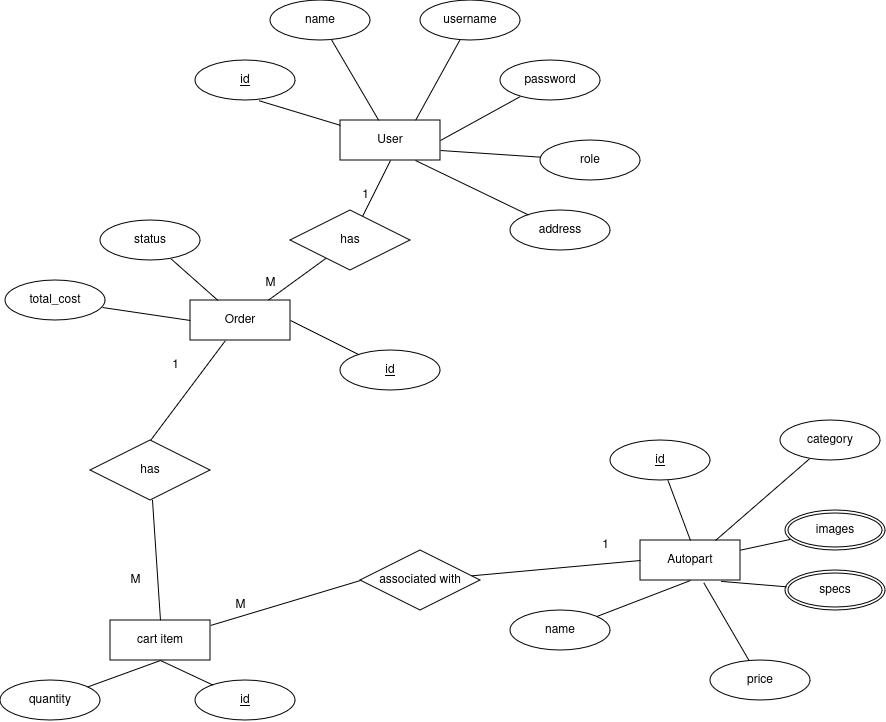

The diagram above was exported from draw.io. Its source (the exported page's mxGraphModel, read from the mxfile embedded in the PNG):
<mxGraphModel dx="2893" dy="1006" grid="1" gridSize="10" guides="1" tooltips="1" connect="1" arrows="1" fold="1" page="1" pageScale="1" pageWidth="850" pageHeight="1100" math="0" shadow="0" extFonts="Permanent Marker^https://fonts.googleapis.com/css?family=Permanent+Marker">
  <root>
    <mxCell id="0" />
    <mxCell id="1" parent="0" />
    <mxCell id="cMhjMZoj_wEL7DpKDOXJ-54" style="rounded=0;orthogonalLoop=1;jettySize=auto;html=1;endArrow=none;endFill=0;" parent="1" source="cMhjMZoj_wEL7DpKDOXJ-2" target="cMhjMZoj_wEL7DpKDOXJ-6" edge="1">
      <mxGeometry relative="1" as="geometry" />
    </mxCell>
    <mxCell id="cMhjMZoj_wEL7DpKDOXJ-2" value="name" style="ellipse;whiteSpace=wrap;html=1;align=center;" parent="1" vertex="1">
      <mxGeometry x="-190" y="320" width="100" height="40" as="geometry" />
    </mxCell>
    <mxCell id="cMhjMZoj_wEL7DpKDOXJ-55" style="rounded=0;orthogonalLoop=1;jettySize=auto;html=1;entryX=0.75;entryY=0;entryDx=0;entryDy=0;endArrow=none;endFill=0;" parent="1" source="cMhjMZoj_wEL7DpKDOXJ-3" target="cMhjMZoj_wEL7DpKDOXJ-6" edge="1">
      <mxGeometry relative="1" as="geometry" />
    </mxCell>
    <mxCell id="cMhjMZoj_wEL7DpKDOXJ-3" value="username" style="ellipse;whiteSpace=wrap;html=1;align=center;" parent="1" vertex="1">
      <mxGeometry x="-40" y="320" width="100" height="40" as="geometry" />
    </mxCell>
    <mxCell id="cMhjMZoj_wEL7DpKDOXJ-6" value="User" style="whiteSpace=wrap;html=1;align=center;" parent="1" vertex="1">
      <mxGeometry x="-120" y="440" width="100" height="40" as="geometry" />
    </mxCell>
    <mxCell id="cMhjMZoj_wEL7DpKDOXJ-10" value="Autopart" style="whiteSpace=wrap;html=1;align=center;" parent="1" vertex="1">
      <mxGeometry x="180" y="860" width="100" height="40" as="geometry" />
    </mxCell>
    <mxCell id="cMhjMZoj_wEL7DpKDOXJ-45" style="rounded=0;orthogonalLoop=1;jettySize=auto;html=1;entryX=0.5;entryY=1;entryDx=0;entryDy=0;endArrow=none;endFill=0;" parent="1" source="cMhjMZoj_wEL7DpKDOXJ-11" target="cMhjMZoj_wEL7DpKDOXJ-10" edge="1">
      <mxGeometry relative="1" as="geometry" />
    </mxCell>
    <mxCell id="cMhjMZoj_wEL7DpKDOXJ-11" value="name" style="ellipse;whiteSpace=wrap;html=1;align=center;" parent="1" vertex="1">
      <mxGeometry x="50" y="930" width="100" height="40" as="geometry" />
    </mxCell>
    <mxCell id="cMhjMZoj_wEL7DpKDOXJ-12" value="price" style="ellipse;whiteSpace=wrap;html=1;align=center;" parent="1" vertex="1">
      <mxGeometry x="250" y="980" width="100" height="40" as="geometry" />
    </mxCell>
    <mxCell id="cMhjMZoj_wEL7DpKDOXJ-48" style="rounded=0;orthogonalLoop=1;jettySize=auto;html=1;endArrow=none;endFill=0;" parent="1" source="cMhjMZoj_wEL7DpKDOXJ-15" target="cMhjMZoj_wEL7DpKDOXJ-10" edge="1">
      <mxGeometry relative="1" as="geometry" />
    </mxCell>
    <mxCell id="cMhjMZoj_wEL7DpKDOXJ-15" value="images" style="ellipse;shape=doubleEllipse;margin=3;whiteSpace=wrap;html=1;align=center;" parent="1" vertex="1">
      <mxGeometry x="325" y="830" width="100" height="40" as="geometry" />
    </mxCell>
    <mxCell id="cMhjMZoj_wEL7DpKDOXJ-16" value="specs" style="ellipse;shape=doubleEllipse;margin=3;whiteSpace=wrap;html=1;align=center;" parent="1" vertex="1">
      <mxGeometry x="325" y="890" width="100" height="40" as="geometry" />
    </mxCell>
    <mxCell id="cMhjMZoj_wEL7DpKDOXJ-24" style="rounded=0;orthogonalLoop=1;jettySize=auto;html=1;endArrow=none;endFill=0;" parent="1" source="cMhjMZoj_wEL7DpKDOXJ-18" target="cMhjMZoj_wEL7DpKDOXJ-23" edge="1">
      <mxGeometry relative="1" as="geometry" />
    </mxCell>
    <mxCell id="cMhjMZoj_wEL7DpKDOXJ-32" style="rounded=0;orthogonalLoop=1;jettySize=auto;html=1;entryX=0.5;entryY=0;entryDx=0;entryDy=0;endArrow=none;endFill=0;" parent="1" source="cMhjMZoj_wEL7DpKDOXJ-18" target="cMhjMZoj_wEL7DpKDOXJ-31" edge="1">
      <mxGeometry relative="1" as="geometry" />
    </mxCell>
    <mxCell id="cMhjMZoj_wEL7DpKDOXJ-18" value="Order" style="whiteSpace=wrap;html=1;align=center;" parent="1" vertex="1">
      <mxGeometry x="-270" y="620" width="100" height="40" as="geometry" />
    </mxCell>
    <mxCell id="cMhjMZoj_wEL7DpKDOXJ-27" style="rounded=0;orthogonalLoop=1;jettySize=auto;html=1;entryX=0;entryY=0.5;entryDx=0;entryDy=0;endArrow=none;endFill=0;" parent="1" source="cMhjMZoj_wEL7DpKDOXJ-21" target="cMhjMZoj_wEL7DpKDOXJ-18" edge="1">
      <mxGeometry relative="1" as="geometry" />
    </mxCell>
    <mxCell id="cMhjMZoj_wEL7DpKDOXJ-21" value="total_cost" style="ellipse;whiteSpace=wrap;html=1;align=center;" parent="1" vertex="1">
      <mxGeometry x="-455" y="600" width="100" height="40" as="geometry" />
    </mxCell>
    <mxCell id="cMhjMZoj_wEL7DpKDOXJ-26" style="rounded=0;orthogonalLoop=1;jettySize=auto;html=1;endArrow=none;endFill=0;" parent="1" source="cMhjMZoj_wEL7DpKDOXJ-22" target="cMhjMZoj_wEL7DpKDOXJ-18" edge="1">
      <mxGeometry relative="1" as="geometry" />
    </mxCell>
    <mxCell id="cMhjMZoj_wEL7DpKDOXJ-22" value="status" style="ellipse;whiteSpace=wrap;html=1;align=center;" parent="1" vertex="1">
      <mxGeometry x="-360" y="540" width="100" height="40" as="geometry" />
    </mxCell>
    <mxCell id="cMhjMZoj_wEL7DpKDOXJ-25" style="rounded=0;orthogonalLoop=1;jettySize=auto;html=1;entryX=0.5;entryY=1;entryDx=0;entryDy=0;endArrow=none;endFill=0;" parent="1" source="cMhjMZoj_wEL7DpKDOXJ-23" target="cMhjMZoj_wEL7DpKDOXJ-6" edge="1">
      <mxGeometry relative="1" as="geometry" />
    </mxCell>
    <mxCell id="cMhjMZoj_wEL7DpKDOXJ-23" value="has" style="shape=rhombus;perimeter=rhombusPerimeter;whiteSpace=wrap;html=1;align=center;" parent="1" vertex="1">
      <mxGeometry x="-170" y="530" width="120" height="60" as="geometry" />
    </mxCell>
    <mxCell id="cMhjMZoj_wEL7DpKDOXJ-29" value="1" style="text;html=1;align=center;verticalAlign=middle;resizable=0;points=[];autosize=1;strokeColor=none;fillColor=none;" parent="1" vertex="1">
      <mxGeometry x="-110" y="500" width="30" height="30" as="geometry" />
    </mxCell>
    <mxCell id="cMhjMZoj_wEL7DpKDOXJ-30" value="&lt;div&gt;M&lt;/div&gt;" style="text;html=1;align=center;verticalAlign=middle;resizable=0;points=[];autosize=1;strokeColor=none;fillColor=none;" parent="1" vertex="1">
      <mxGeometry x="-205" y="588" width="30" height="30" as="geometry" />
    </mxCell>
    <mxCell id="cMhjMZoj_wEL7DpKDOXJ-34" style="rounded=0;orthogonalLoop=1;jettySize=auto;html=1;entryX=0.5;entryY=0;entryDx=0;entryDy=0;endArrow=none;endFill=0;" parent="1" source="cMhjMZoj_wEL7DpKDOXJ-31" target="cMhjMZoj_wEL7DpKDOXJ-33" edge="1">
      <mxGeometry relative="1" as="geometry" />
    </mxCell>
    <mxCell id="cMhjMZoj_wEL7DpKDOXJ-31" value="has" style="shape=rhombus;perimeter=rhombusPerimeter;whiteSpace=wrap;html=1;align=center;" parent="1" vertex="1">
      <mxGeometry x="-370" y="760" width="120" height="60" as="geometry" />
    </mxCell>
    <mxCell id="cMhjMZoj_wEL7DpKDOXJ-38" style="rounded=0;orthogonalLoop=1;jettySize=auto;html=1;entryX=0;entryY=0.5;entryDx=0;entryDy=0;endArrow=none;endFill=0;" parent="1" source="cMhjMZoj_wEL7DpKDOXJ-33" target="cMhjMZoj_wEL7DpKDOXJ-37" edge="1">
      <mxGeometry relative="1" as="geometry" />
    </mxCell>
    <mxCell id="cMhjMZoj_wEL7DpKDOXJ-33" value="cart item" style="whiteSpace=wrap;html=1;align=center;" parent="1" vertex="1">
      <mxGeometry x="-350" y="940" width="100" height="40" as="geometry" />
    </mxCell>
    <mxCell id="cMhjMZoj_wEL7DpKDOXJ-35" value="1" style="text;html=1;align=center;verticalAlign=middle;resizable=0;points=[];autosize=1;strokeColor=none;fillColor=none;" parent="1" vertex="1">
      <mxGeometry x="-300" y="670" width="30" height="30" as="geometry" />
    </mxCell>
    <mxCell id="cMhjMZoj_wEL7DpKDOXJ-39" style="rounded=0;orthogonalLoop=1;jettySize=auto;html=1;entryX=0;entryY=0.5;entryDx=0;entryDy=0;endArrow=none;endFill=0;" parent="1" source="cMhjMZoj_wEL7DpKDOXJ-37" target="cMhjMZoj_wEL7DpKDOXJ-10" edge="1">
      <mxGeometry relative="1" as="geometry" />
    </mxCell>
    <mxCell id="cMhjMZoj_wEL7DpKDOXJ-37" value="associated with" style="shape=rhombus;perimeter=rhombusPerimeter;whiteSpace=wrap;html=1;align=center;" parent="1" vertex="1">
      <mxGeometry x="-100" y="870" width="120" height="60" as="geometry" />
    </mxCell>
    <mxCell id="cMhjMZoj_wEL7DpKDOXJ-40" value="1" style="text;html=1;align=center;verticalAlign=middle;resizable=0;points=[];autosize=1;strokeColor=none;fillColor=none;" parent="1" vertex="1">
      <mxGeometry x="130" y="850" width="30" height="30" as="geometry" />
    </mxCell>
    <mxCell id="cMhjMZoj_wEL7DpKDOXJ-41" value="&lt;div&gt;M&lt;/div&gt;" style="text;html=1;align=center;verticalAlign=middle;resizable=0;points=[];autosize=1;strokeColor=none;fillColor=none;" parent="1" vertex="1">
      <mxGeometry x="-235" y="910" width="30" height="30" as="geometry" />
    </mxCell>
    <mxCell id="cMhjMZoj_wEL7DpKDOXJ-44" style="rounded=0;orthogonalLoop=1;jettySize=auto;html=1;entryX=0.5;entryY=1;entryDx=0;entryDy=0;endArrow=none;endFill=0;" parent="1" source="cMhjMZoj_wEL7DpKDOXJ-42" target="cMhjMZoj_wEL7DpKDOXJ-33" edge="1">
      <mxGeometry relative="1" as="geometry" />
    </mxCell>
    <mxCell id="cMhjMZoj_wEL7DpKDOXJ-42" value="quantity" style="ellipse;whiteSpace=wrap;html=1;align=center;" parent="1" vertex="1">
      <mxGeometry x="-460" y="1000" width="100" height="40" as="geometry" />
    </mxCell>
    <mxCell id="cMhjMZoj_wEL7DpKDOXJ-46" style="rounded=0;orthogonalLoop=1;jettySize=auto;html=1;entryX=0.633;entryY=1.057;entryDx=0;entryDy=0;entryPerimeter=0;endArrow=none;endFill=0;" parent="1" source="cMhjMZoj_wEL7DpKDOXJ-12" target="cMhjMZoj_wEL7DpKDOXJ-10" edge="1">
      <mxGeometry relative="1" as="geometry" />
    </mxCell>
    <mxCell id="cMhjMZoj_wEL7DpKDOXJ-47" style="rounded=0;orthogonalLoop=1;jettySize=auto;html=1;entryX=0.806;entryY=1.022;entryDx=0;entryDy=0;entryPerimeter=0;endArrow=none;endFill=0;" parent="1" source="cMhjMZoj_wEL7DpKDOXJ-16" target="cMhjMZoj_wEL7DpKDOXJ-10" edge="1">
      <mxGeometry relative="1" as="geometry" />
    </mxCell>
    <mxCell id="cMhjMZoj_wEL7DpKDOXJ-56" style="rounded=0;orthogonalLoop=1;jettySize=auto;html=1;entryX=1;entryY=0.5;entryDx=0;entryDy=0;endArrow=none;endFill=0;" parent="1" source="cMhjMZoj_wEL7DpKDOXJ-50" target="cMhjMZoj_wEL7DpKDOXJ-6" edge="1">
      <mxGeometry relative="1" as="geometry" />
    </mxCell>
    <mxCell id="cMhjMZoj_wEL7DpKDOXJ-50" value="password" style="ellipse;whiteSpace=wrap;html=1;align=center;" parent="1" vertex="1">
      <mxGeometry x="40" y="380" width="100" height="40" as="geometry" />
    </mxCell>
    <mxCell id="cMhjMZoj_wEL7DpKDOXJ-57" style="rounded=0;orthogonalLoop=1;jettySize=auto;html=1;entryX=1;entryY=0.75;entryDx=0;entryDy=0;endArrow=none;endFill=0;" parent="1" source="cMhjMZoj_wEL7DpKDOXJ-51" target="cMhjMZoj_wEL7DpKDOXJ-6" edge="1">
      <mxGeometry relative="1" as="geometry" />
    </mxCell>
    <mxCell id="cMhjMZoj_wEL7DpKDOXJ-51" value="role" style="ellipse;whiteSpace=wrap;html=1;align=center;" parent="1" vertex="1">
      <mxGeometry x="80" y="460" width="100" height="40" as="geometry" />
    </mxCell>
    <mxCell id="cMhjMZoj_wEL7DpKDOXJ-52" value="id" style="ellipse;whiteSpace=wrap;html=1;align=center;fontStyle=4;" parent="1" vertex="1">
      <mxGeometry x="-265" y="380" width="100" height="40" as="geometry" />
    </mxCell>
    <mxCell id="cMhjMZoj_wEL7DpKDOXJ-53" style="rounded=0;orthogonalLoop=1;jettySize=auto;html=1;entryX=0.636;entryY=1.006;entryDx=0;entryDy=0;entryPerimeter=0;endArrow=none;endFill=0;" parent="1" source="cMhjMZoj_wEL7DpKDOXJ-6" target="cMhjMZoj_wEL7DpKDOXJ-52" edge="1">
      <mxGeometry relative="1" as="geometry" />
    </mxCell>
    <mxCell id="cMhjMZoj_wEL7DpKDOXJ-68" style="rounded=0;orthogonalLoop=1;jettySize=auto;html=1;entryX=1;entryY=0.5;entryDx=0;entryDy=0;endArrow=none;endFill=0;" parent="1" source="cMhjMZoj_wEL7DpKDOXJ-62" target="cMhjMZoj_wEL7DpKDOXJ-18" edge="1">
      <mxGeometry relative="1" as="geometry" />
    </mxCell>
    <mxCell id="cMhjMZoj_wEL7DpKDOXJ-62" value="id" style="ellipse;whiteSpace=wrap;html=1;align=center;fontStyle=4;" parent="1" vertex="1">
      <mxGeometry x="-120" y="670" width="100" height="40" as="geometry" />
    </mxCell>
    <mxCell id="cMhjMZoj_wEL7DpKDOXJ-69" style="rounded=0;orthogonalLoop=1;jettySize=auto;html=1;entryX=0.5;entryY=1;entryDx=0;entryDy=0;endArrow=none;endFill=0;" parent="1" source="cMhjMZoj_wEL7DpKDOXJ-63" target="cMhjMZoj_wEL7DpKDOXJ-33" edge="1">
      <mxGeometry relative="1" as="geometry" />
    </mxCell>
    <mxCell id="cMhjMZoj_wEL7DpKDOXJ-63" value="id" style="ellipse;whiteSpace=wrap;html=1;align=center;fontStyle=4;" parent="1" vertex="1">
      <mxGeometry x="-265" y="1000" width="100" height="40" as="geometry" />
    </mxCell>
    <mxCell id="cMhjMZoj_wEL7DpKDOXJ-66" style="rounded=0;orthogonalLoop=1;jettySize=auto;html=1;entryX=0.5;entryY=0;entryDx=0;entryDy=0;endArrow=none;endFill=0;" parent="1" source="cMhjMZoj_wEL7DpKDOXJ-65" target="cMhjMZoj_wEL7DpKDOXJ-10" edge="1">
      <mxGeometry relative="1" as="geometry" />
    </mxCell>
    <mxCell id="cMhjMZoj_wEL7DpKDOXJ-65" value="id" style="ellipse;whiteSpace=wrap;html=1;align=center;fontStyle=4;" parent="1" vertex="1">
      <mxGeometry x="150" y="760" width="100" height="40" as="geometry" />
    </mxCell>
    <mxCell id="cMhjMZoj_wEL7DpKDOXJ-76" style="rounded=0;orthogonalLoop=1;jettySize=auto;html=1;entryX=0.75;entryY=0;entryDx=0;entryDy=0;endArrow=none;endFill=0;" parent="1" source="cMhjMZoj_wEL7DpKDOXJ-75" target="cMhjMZoj_wEL7DpKDOXJ-10" edge="1">
      <mxGeometry relative="1" as="geometry" />
    </mxCell>
    <mxCell id="cMhjMZoj_wEL7DpKDOXJ-75" value="category" style="ellipse;whiteSpace=wrap;html=1;align=center;" parent="1" vertex="1">
      <mxGeometry x="320" y="740" width="100" height="40" as="geometry" />
    </mxCell>
    <mxCell id="cMhjMZoj_wEL7DpKDOXJ-79" style="rounded=0;orthogonalLoop=1;jettySize=auto;html=1;entryX=0.75;entryY=1;entryDx=0;entryDy=0;endArrow=none;endFill=0;" parent="1" source="cMhjMZoj_wEL7DpKDOXJ-78" target="cMhjMZoj_wEL7DpKDOXJ-6" edge="1">
      <mxGeometry relative="1" as="geometry" />
    </mxCell>
    <mxCell id="cMhjMZoj_wEL7DpKDOXJ-78" value="&lt;div&gt;address&lt;/div&gt;" style="ellipse;whiteSpace=wrap;html=1;align=center;" parent="1" vertex="1">
      <mxGeometry x="50" y="530" width="100" height="40" as="geometry" />
    </mxCell>
    <mxCell id="cMhjMZoj_wEL7DpKDOXJ-82" value="&lt;div&gt;M&lt;/div&gt;" style="text;html=1;align=center;verticalAlign=middle;resizable=0;points=[];autosize=1;strokeColor=none;fillColor=none;" parent="1" vertex="1">
      <mxGeometry x="-340" y="885" width="30" height="30" as="geometry" />
    </mxCell>
  </root>
</mxGraphModel>